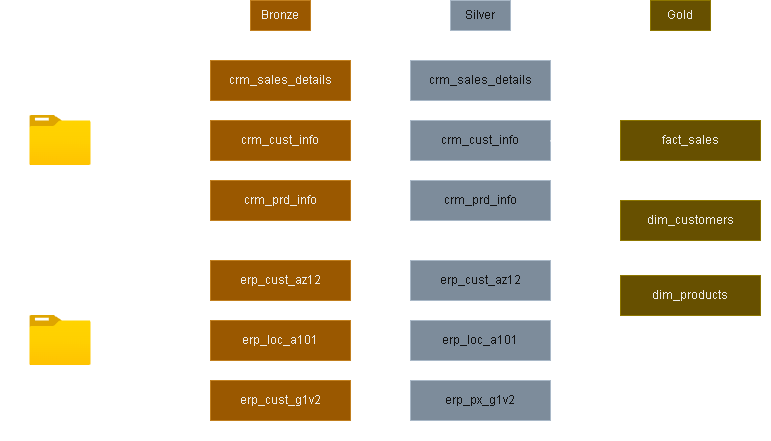

The diagram above was exported from draw.io. Its source (the exported page's mxGraphModel, read from the mxfile embedded in the PNG):
<mxGraphModel dx="1404" dy="597" grid="1" gridSize="10" guides="1" tooltips="1" connect="1" arrows="1" fold="1" page="1" pageScale="1" pageWidth="850" pageHeight="1100" math="0" shadow="0">
  <root>
    <mxCell id="0" />
    <mxCell id="1" parent="0" />
    <mxCell id="rWkE1SpHjrPBYlUVzHw3-1" parent="1" style="rounded=0;whiteSpace=wrap;html=1;fillColor=none;" value="" vertex="1">
      <mxGeometry height="400" width="120" y="80" as="geometry" />
    </mxCell>
    <mxCell id="rWkE1SpHjrPBYlUVzHw3-2" parent="1" style="rounded=0;whiteSpace=wrap;html=1;fillColor=none;" value="" vertex="1">
      <mxGeometry height="400" width="160" x="200" y="80" as="geometry" />
    </mxCell>
    <mxCell id="rWkE1SpHjrPBYlUVzHw3-5" parent="1" style="text;html=1;whiteSpace=wrap;strokeColor=#BD7000;fillColor=#f0a30a;align=center;verticalAlign=middle;rounded=0;fontColor=#000000;" value="Bronze" vertex="1">
      <mxGeometry height="30" width="60" x="250" y="40" as="geometry" />
    </mxCell>
    <mxCell id="rWkE1SpHjrPBYlUVzHw3-7" parent="1" style="text;html=1;whiteSpace=wrap;strokeColor=#314354;fillColor=#647687;align=center;verticalAlign=middle;rounded=0;fontColor=#ffffff;" value="Silver" vertex="1">
      <mxGeometry height="30" width="60" x="450" y="40" as="geometry" />
    </mxCell>
    <mxCell id="rWkE1SpHjrPBYlUVzHw3-8" parent="1" style="text;html=1;whiteSpace=wrap;strokeColor=#B09500;fillColor=#e3c800;align=center;verticalAlign=middle;rounded=0;fontColor=#000000;" value="Gold" vertex="1">
      <mxGeometry height="30" width="60" x="650" y="40" as="geometry" />
    </mxCell>
    <mxCell id="rWkE1SpHjrPBYlUVzHw3-9" parent="1" style="text;html=1;whiteSpace=wrap;strokeColor=none;fillColor=none;align=center;verticalAlign=middle;rounded=0;" value="Source" vertex="1">
      <mxGeometry height="30" width="60" x="70" y="50" as="geometry" />
    </mxCell>
    <mxCell id="rWkE1SpHjrPBYlUVzHw3-21" edge="1" parent="1" source="rWkE1SpHjrPBYlUVzHw3-10" style="edgeStyle=orthogonalEdgeStyle;rounded=0;orthogonalLoop=1;jettySize=auto;html=1;entryX=0;entryY=0.5;entryDx=0;entryDy=0;" target="rWkE1SpHjrPBYlUVzHw3-15">
      <mxGeometry relative="1" as="geometry" />
    </mxCell>
    <mxCell id="rWkE1SpHjrPBYlUVzHw3-22" edge="1" parent="1" source="rWkE1SpHjrPBYlUVzHw3-10" style="edgeStyle=orthogonalEdgeStyle;rounded=0;orthogonalLoop=1;jettySize=auto;html=1;entryX=0;entryY=0.5;entryDx=0;entryDy=0;" target="rWkE1SpHjrPBYlUVzHw3-14">
      <mxGeometry relative="1" as="geometry" />
    </mxCell>
    <mxCell id="rWkE1SpHjrPBYlUVzHw3-23" edge="1" parent="1" source="rWkE1SpHjrPBYlUVzHw3-10" style="edgeStyle=orthogonalEdgeStyle;rounded=0;orthogonalLoop=1;jettySize=auto;html=1;entryX=0;entryY=0.5;entryDx=0;entryDy=0;" target="rWkE1SpHjrPBYlUVzHw3-16">
      <mxGeometry relative="1" as="geometry" />
    </mxCell>
    <mxCell id="rWkE1SpHjrPBYlUVzHw3-10" parent="1" style="image;aspect=fixed;html=1;points=[];align=center;fontSize=12;image=img/lib/azure2/general/Folder_Blank.svg;" value="" vertex="1">
      <mxGeometry height="50" width="61.61" x="29.19" y="155" as="geometry" />
    </mxCell>
    <mxCell id="rWkE1SpHjrPBYlUVzHw3-26" edge="1" parent="1" source="rWkE1SpHjrPBYlUVzHw3-11" style="edgeStyle=orthogonalEdgeStyle;rounded=0;orthogonalLoop=1;jettySize=auto;html=1;" target="rWkE1SpHjrPBYlUVzHw3-18">
      <mxGeometry relative="1" as="geometry" />
    </mxCell>
    <mxCell id="rWkE1SpHjrPBYlUVzHw3-27" edge="1" parent="1" source="rWkE1SpHjrPBYlUVzHw3-11" style="edgeStyle=orthogonalEdgeStyle;rounded=0;orthogonalLoop=1;jettySize=auto;html=1;entryX=0;entryY=0.5;entryDx=0;entryDy=0;" target="rWkE1SpHjrPBYlUVzHw3-17">
      <mxGeometry relative="1" as="geometry" />
    </mxCell>
    <mxCell id="rWkE1SpHjrPBYlUVzHw3-28" edge="1" parent="1" source="rWkE1SpHjrPBYlUVzHw3-11" style="edgeStyle=orthogonalEdgeStyle;rounded=0;orthogonalLoop=1;jettySize=auto;html=1;entryX=0;entryY=0.5;entryDx=0;entryDy=0;" target="rWkE1SpHjrPBYlUVzHw3-19">
      <mxGeometry relative="1" as="geometry" />
    </mxCell>
    <mxCell id="rWkE1SpHjrPBYlUVzHw3-11" parent="1" style="image;aspect=fixed;html=1;points=[];align=center;fontSize=12;image=img/lib/azure2/general/Folder_Blank.svg;" value="" vertex="1">
      <mxGeometry height="50" width="61.61" x="29.19" y="355" as="geometry" />
    </mxCell>
    <mxCell id="rWkE1SpHjrPBYlUVzHw3-12" parent="1" style="text;html=1;whiteSpace=wrap;strokeColor=none;fillColor=none;align=center;verticalAlign=middle;rounded=0;" value="CRM" vertex="1">
      <mxGeometry height="30" width="60" x="30" y="210" as="geometry" />
    </mxCell>
    <mxCell id="rWkE1SpHjrPBYlUVzHw3-13" parent="1" style="text;html=1;whiteSpace=wrap;strokeColor=none;fillColor=none;align=center;verticalAlign=middle;rounded=0;" value="ERP" vertex="1">
      <mxGeometry height="30" width="60" x="30" y="405" as="geometry" />
    </mxCell>
    <mxCell id="e7cjUqrL-jvtqrJZW83o-8" edge="1" parent="1" source="rWkE1SpHjrPBYlUVzHw3-14" style="edgeStyle=orthogonalEdgeStyle;rounded=0;orthogonalLoop=1;jettySize=auto;html=1;entryX=0;entryY=0.5;entryDx=0;entryDy=0;" target="e7cjUqrL-jvtqrJZW83o-2">
      <mxGeometry relative="1" as="geometry" />
    </mxCell>
    <mxCell id="rWkE1SpHjrPBYlUVzHw3-14" parent="1" style="text;html=1;whiteSpace=wrap;strokeColor=#BD7000;fillColor=#f0a30a;align=center;verticalAlign=middle;rounded=0;fontColor=#000000;" value="crm_sales_details" vertex="1">
      <mxGeometry height="40" width="140" x="210" y="100" as="geometry" />
    </mxCell>
    <mxCell id="e7cjUqrL-jvtqrJZW83o-10" edge="1" parent="1" source="rWkE1SpHjrPBYlUVzHw3-15" style="edgeStyle=orthogonalEdgeStyle;rounded=0;orthogonalLoop=1;jettySize=auto;html=1;entryX=0;entryY=0.5;entryDx=0;entryDy=0;" target="e7cjUqrL-jvtqrJZW83o-3">
      <mxGeometry relative="1" as="geometry" />
    </mxCell>
    <mxCell id="rWkE1SpHjrPBYlUVzHw3-15" parent="1" style="text;html=1;whiteSpace=wrap;strokeColor=#BD7000;fillColor=#f0a30a;align=center;verticalAlign=middle;rounded=0;fontColor=#000000;" value="crm_cust_info" vertex="1">
      <mxGeometry height="40" width="140" x="210" y="160" as="geometry" />
    </mxCell>
    <mxCell id="e7cjUqrL-jvtqrJZW83o-11" edge="1" parent="1" source="rWkE1SpHjrPBYlUVzHw3-16" style="edgeStyle=orthogonalEdgeStyle;rounded=0;orthogonalLoop=1;jettySize=auto;html=1;entryX=0;entryY=0.5;entryDx=0;entryDy=0;" target="e7cjUqrL-jvtqrJZW83o-4">
      <mxGeometry relative="1" as="geometry" />
    </mxCell>
    <mxCell id="rWkE1SpHjrPBYlUVzHw3-16" parent="1" style="text;html=1;whiteSpace=wrap;strokeColor=#BD7000;fillColor=#f0a30a;align=center;verticalAlign=middle;rounded=0;fontColor=#000000;" value="crm_prd_info" vertex="1">
      <mxGeometry height="40" width="140" x="210" y="220" as="geometry" />
    </mxCell>
    <mxCell id="e7cjUqrL-jvtqrJZW83o-12" edge="1" parent="1" source="rWkE1SpHjrPBYlUVzHw3-17" style="edgeStyle=orthogonalEdgeStyle;rounded=0;orthogonalLoop=1;jettySize=auto;html=1;entryX=0;entryY=0.5;entryDx=0;entryDy=0;" target="e7cjUqrL-jvtqrJZW83o-5">
      <mxGeometry relative="1" as="geometry" />
    </mxCell>
    <mxCell id="rWkE1SpHjrPBYlUVzHw3-17" parent="1" style="text;html=1;whiteSpace=wrap;strokeColor=#BD7000;fillColor=#f0a30a;align=center;verticalAlign=middle;rounded=0;fontColor=#000000;" value="erp_cust_az12" vertex="1">
      <mxGeometry height="40" width="140" x="210" y="300" as="geometry" />
    </mxCell>
    <mxCell id="e7cjUqrL-jvtqrJZW83o-13" edge="1" parent="1" source="rWkE1SpHjrPBYlUVzHw3-18" style="edgeStyle=orthogonalEdgeStyle;rounded=0;orthogonalLoop=1;jettySize=auto;html=1;" target="e7cjUqrL-jvtqrJZW83o-6">
      <mxGeometry relative="1" as="geometry" />
    </mxCell>
    <mxCell id="rWkE1SpHjrPBYlUVzHw3-18" parent="1" style="text;html=1;whiteSpace=wrap;strokeColor=#BD7000;fillColor=#f0a30a;align=center;verticalAlign=middle;rounded=0;fontColor=#000000;" value="erp_loc_a101" vertex="1">
      <mxGeometry height="40" width="140" x="210" y="360" as="geometry" />
    </mxCell>
    <mxCell id="e7cjUqrL-jvtqrJZW83o-14" edge="1" parent="1" source="rWkE1SpHjrPBYlUVzHw3-19" style="edgeStyle=orthogonalEdgeStyle;rounded=0;orthogonalLoop=1;jettySize=auto;html=1;" target="e7cjUqrL-jvtqrJZW83o-7">
      <mxGeometry relative="1" as="geometry" />
    </mxCell>
    <mxCell id="rWkE1SpHjrPBYlUVzHw3-19" parent="1" style="text;html=1;whiteSpace=wrap;strokeColor=#BD7000;fillColor=#f0a30a;align=center;verticalAlign=middle;rounded=0;fontColor=#000000;" value="erp_cust_g1v2" vertex="1">
      <mxGeometry height="40" width="140" x="210" y="420" as="geometry" />
    </mxCell>
    <mxCell id="e7cjUqrL-jvtqrJZW83o-1" parent="1" style="rounded=0;whiteSpace=wrap;html=1;fillColor=none;" value="" vertex="1">
      <mxGeometry height="400" width="160" x="400" y="80" as="geometry" />
    </mxCell>
    <mxCell id="e7cjUqrL-jvtqrJZW83o-31" edge="1" parent="1" source="e7cjUqrL-jvtqrJZW83o-2" style="rounded=0;orthogonalLoop=1;jettySize=auto;html=1;entryX=0;entryY=0.5;entryDx=0;entryDy=0;exitX=1;exitY=0.5;exitDx=0;exitDy=0;jumpStyle=gap;" target="e7cjUqrL-jvtqrJZW83o-18">
      <mxGeometry relative="1" as="geometry" />
    </mxCell>
    <mxCell id="e7cjUqrL-jvtqrJZW83o-2" parent="1" style="text;html=1;whiteSpace=wrap;strokeColor=#314354;fillColor=#647687;align=center;verticalAlign=middle;rounded=0;fontColor=#ffffff;" value="crm_sales_details" vertex="1">
      <mxGeometry height="40" width="140" x="410" y="100" as="geometry" />
    </mxCell>
    <mxCell id="e7cjUqrL-jvtqrJZW83o-3" parent="1" style="text;html=1;whiteSpace=wrap;strokeColor=#314354;fillColor=#647687;align=center;verticalAlign=middle;rounded=0;fontColor=#ffffff;" value="crm_cust_info" vertex="1">
      <mxGeometry height="40" width="140" x="410" y="160" as="geometry" />
    </mxCell>
    <mxCell id="e7cjUqrL-jvtqrJZW83o-34" edge="1" parent="1" source="e7cjUqrL-jvtqrJZW83o-4" style="rounded=0;orthogonalLoop=1;jettySize=auto;html=1;entryX=0;entryY=0.5;entryDx=0;entryDy=0;exitX=1;exitY=0.5;exitDx=0;exitDy=0;jumpStyle=gap;" target="e7cjUqrL-jvtqrJZW83o-20">
      <mxGeometry relative="1" as="geometry" />
    </mxCell>
    <mxCell id="e7cjUqrL-jvtqrJZW83o-4" parent="1" style="text;html=1;whiteSpace=wrap;strokeColor=#314354;fillColor=#647687;align=center;verticalAlign=middle;rounded=0;fontColor=#ffffff;" value="crm_prd_info" vertex="1">
      <mxGeometry height="40" width="140" x="410" y="220" as="geometry" />
    </mxCell>
    <mxCell id="e7cjUqrL-jvtqrJZW83o-28" edge="1" parent="1" source="e7cjUqrL-jvtqrJZW83o-3" style="rounded=0;orthogonalLoop=1;jettySize=auto;html=1;entryX=0;entryY=0.5;entryDx=0;entryDy=0;exitX=1;exitY=0.5;exitDx=0;exitDy=0;jumpStyle=gap;" target="e7cjUqrL-jvtqrJZW83o-19">
      <mxGeometry relative="1" as="geometry" />
    </mxCell>
    <mxCell id="e7cjUqrL-jvtqrJZW83o-33" edge="1" parent="1" source="e7cjUqrL-jvtqrJZW83o-5" style="rounded=0;orthogonalLoop=1;jettySize=auto;html=1;entryX=0;entryY=0.5;entryDx=0;entryDy=0;exitX=1;exitY=0.5;exitDx=0;exitDy=0;jumpStyle=gap;" target="e7cjUqrL-jvtqrJZW83o-19">
      <mxGeometry relative="1" as="geometry" />
    </mxCell>
    <mxCell id="e7cjUqrL-jvtqrJZW83o-5" parent="1" style="text;html=1;whiteSpace=wrap;strokeColor=#314354;fillColor=#647687;align=center;verticalAlign=middle;rounded=0;fontColor=#ffffff;" value="erp_cust_az12" vertex="1">
      <mxGeometry height="40" width="140" x="410" y="300" as="geometry" />
    </mxCell>
    <mxCell id="e7cjUqrL-jvtqrJZW83o-30" edge="1" parent="1" source="e7cjUqrL-jvtqrJZW83o-6" style="rounded=0;orthogonalLoop=1;jettySize=auto;html=1;entryX=0;entryY=0.5;entryDx=0;entryDy=0;exitX=1;exitY=0.5;exitDx=0;exitDy=0;jumpStyle=gap;" target="e7cjUqrL-jvtqrJZW83o-19">
      <mxGeometry relative="1" as="geometry">
        <mxPoint x="600" y="350" as="targetPoint" />
      </mxGeometry>
    </mxCell>
    <mxCell id="e7cjUqrL-jvtqrJZW83o-6" parent="1" style="text;html=1;whiteSpace=wrap;strokeColor=#314354;fillColor=#647687;align=center;verticalAlign=middle;rounded=0;fontColor=#ffffff;" value="erp_loc_a101" vertex="1">
      <mxGeometry height="40" width="140" x="410" y="360" as="geometry" />
    </mxCell>
    <mxCell id="e7cjUqrL-jvtqrJZW83o-35" edge="1" parent="1" source="e7cjUqrL-jvtqrJZW83o-7" style="rounded=0;orthogonalLoop=1;jettySize=auto;html=1;entryX=0;entryY=0.75;entryDx=0;entryDy=0;exitX=1;exitY=0.5;exitDx=0;exitDy=0;jumpStyle=gap;" target="e7cjUqrL-jvtqrJZW83o-20">
      <mxGeometry relative="1" as="geometry" />
    </mxCell>
    <mxCell id="e7cjUqrL-jvtqrJZW83o-7" parent="1" style="text;html=1;whiteSpace=wrap;strokeColor=#314354;fillColor=#647687;align=center;verticalAlign=middle;rounded=0;fontColor=#ffffff;" value="erp_px_g1v2" vertex="1">
      <mxGeometry height="40" width="140" x="410" y="420" as="geometry" />
    </mxCell>
    <mxCell id="e7cjUqrL-jvtqrJZW83o-17" parent="1" style="rounded=0;whiteSpace=wrap;html=1;fillColor=none;" value="" vertex="1">
      <mxGeometry height="400" width="160" x="610" y="80" as="geometry" />
    </mxCell>
    <mxCell id="e7cjUqrL-jvtqrJZW83o-18" parent="1" style="text;html=1;whiteSpace=wrap;strokeColor=#B09500;fillColor=#e3c800;align=center;verticalAlign=middle;rounded=0;fontColor=#000000;" value="fact_sales" vertex="1">
      <mxGeometry height="40" width="140" x="620" y="160" as="geometry" />
    </mxCell>
    <mxCell id="e7cjUqrL-jvtqrJZW83o-19" parent="1" style="text;html=1;whiteSpace=wrap;strokeColor=#B09500;fillColor=#e3c800;align=center;verticalAlign=middle;rounded=0;fontColor=#000000;" value="dim_customers" vertex="1">
      <mxGeometry height="40" width="140" x="620" y="240" as="geometry" />
    </mxCell>
    <mxCell id="e7cjUqrL-jvtqrJZW83o-20" parent="1" style="text;html=1;whiteSpace=wrap;strokeColor=#B09500;fillColor=#e3c800;align=center;verticalAlign=middle;rounded=0;fontColor=#000000;" value="dim_products" vertex="1">
      <mxGeometry height="40" width="140" x="620" y="315" as="geometry" />
    </mxCell>
  </root>
</mxGraphModel>